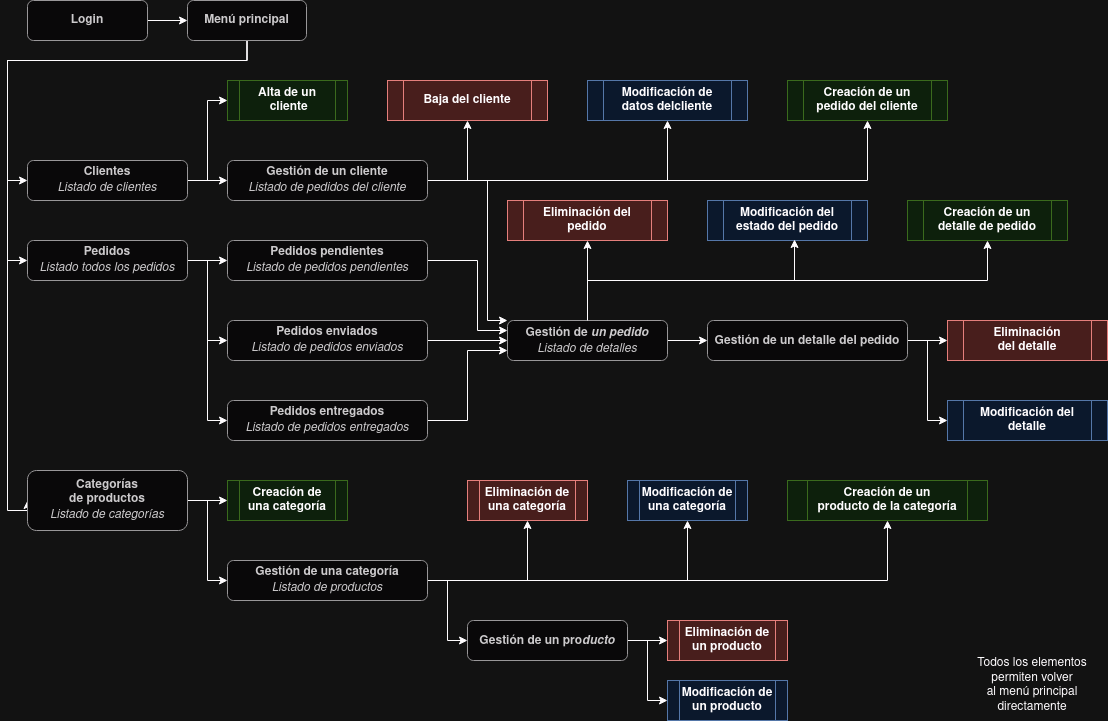

The diagram above was exported from draw.io. Its source (the exported page's mxGraphModel, read from the mxfile embedded in the PNG):
<mxGraphModel dx="1434" dy="757" grid="1" gridSize="10" guides="1" tooltips="1" connect="1" arrows="1" fold="1" page="1" pageScale="1" pageWidth="1169" pageHeight="827" math="0" shadow="0">
  <root>
    <mxCell id="0" />
    <mxCell id="1" parent="0" />
    <mxCell id="jCGIwzGv-dj7CphPZF65-30" style="edgeStyle=orthogonalEdgeStyle;rounded=0;orthogonalLoop=1;jettySize=auto;html=1;exitX=1;exitY=0.5;exitDx=0;exitDy=0;entryX=0;entryY=0.5;entryDx=0;entryDy=0;" parent="1" source="jCGIwzGv-dj7CphPZF65-5" target="jCGIwzGv-dj7CphPZF65-6" edge="1">
      <mxGeometry relative="1" as="geometry" />
    </mxCell>
    <mxCell id="jCGIwzGv-dj7CphPZF65-5" value="&lt;b&gt;Login&lt;/b&gt;" style="rounded=1;whiteSpace=wrap;html=1;fillColor=#f5f5f5;fontColor=#333333;strokeColor=#666666;" parent="1" vertex="1">
      <mxGeometry x="40" y="40" width="120" height="40" as="geometry" />
    </mxCell>
    <mxCell id="jCGIwzGv-dj7CphPZF65-75" style="edgeStyle=orthogonalEdgeStyle;rounded=0;orthogonalLoop=1;jettySize=auto;html=1;exitX=0.5;exitY=1;exitDx=0;exitDy=0;entryX=0;entryY=0.5;entryDx=0;entryDy=0;" parent="1" source="jCGIwzGv-dj7CphPZF65-6" target="jCGIwzGv-dj7CphPZF65-9" edge="1">
      <mxGeometry relative="1" as="geometry">
        <Array as="points">
          <mxPoint x="260" y="100" />
          <mxPoint x="20" y="100" />
          <mxPoint x="20" y="550" />
        </Array>
      </mxGeometry>
    </mxCell>
    <mxCell id="jCGIwzGv-dj7CphPZF65-76" style="edgeStyle=orthogonalEdgeStyle;rounded=0;orthogonalLoop=1;jettySize=auto;html=1;exitX=0.5;exitY=1;exitDx=0;exitDy=0;entryX=0;entryY=0.5;entryDx=0;entryDy=0;" parent="1" source="jCGIwzGv-dj7CphPZF65-6" target="jCGIwzGv-dj7CphPZF65-8" edge="1">
      <mxGeometry relative="1" as="geometry">
        <Array as="points">
          <mxPoint x="260" y="100" />
          <mxPoint x="20" y="100" />
          <mxPoint x="20" y="300" />
        </Array>
      </mxGeometry>
    </mxCell>
    <mxCell id="jCGIwzGv-dj7CphPZF65-77" style="edgeStyle=orthogonalEdgeStyle;rounded=0;orthogonalLoop=1;jettySize=auto;html=1;exitX=0.5;exitY=1;exitDx=0;exitDy=0;entryX=0;entryY=0.5;entryDx=0;entryDy=0;" parent="1" source="jCGIwzGv-dj7CphPZF65-6" target="jCGIwzGv-dj7CphPZF65-7" edge="1">
      <mxGeometry relative="1" as="geometry">
        <Array as="points">
          <mxPoint x="260" y="100" />
          <mxPoint x="20" y="100" />
          <mxPoint x="20" y="220" />
        </Array>
      </mxGeometry>
    </mxCell>
    <mxCell id="jCGIwzGv-dj7CphPZF65-6" value="&lt;div&gt;&lt;b&gt;Menú principal&lt;/b&gt;&lt;/div&gt;" style="rounded=1;whiteSpace=wrap;html=1;fillColor=#f5f5f5;fontColor=#333333;strokeColor=#666666;" parent="1" vertex="1">
      <mxGeometry x="200" y="40" width="119" height="40" as="geometry" />
    </mxCell>
    <mxCell id="jCGIwzGv-dj7CphPZF65-21" style="edgeStyle=orthogonalEdgeStyle;rounded=0;orthogonalLoop=1;jettySize=auto;html=1;exitX=1;exitY=0.5;exitDx=0;exitDy=0;entryX=0;entryY=0.5;entryDx=0;entryDy=0;" parent="1" source="jCGIwzGv-dj7CphPZF65-7" target="jCGIwzGv-dj7CphPZF65-12" edge="1">
      <mxGeometry relative="1" as="geometry" />
    </mxCell>
    <mxCell id="jCGIwzGv-dj7CphPZF65-80" style="edgeStyle=orthogonalEdgeStyle;rounded=0;orthogonalLoop=1;jettySize=auto;html=1;exitX=1;exitY=0.5;exitDx=0;exitDy=0;entryX=0;entryY=0.5;entryDx=0;entryDy=0;" parent="1" source="jCGIwzGv-dj7CphPZF65-7" target="jCGIwzGv-dj7CphPZF65-14" edge="1">
      <mxGeometry relative="1" as="geometry" />
    </mxCell>
    <mxCell id="jCGIwzGv-dj7CphPZF65-7" value="&lt;div&gt;&lt;b&gt;Clientes&lt;/b&gt;&lt;br&gt;&lt;/div&gt;&lt;div&gt;&lt;i&gt;Listado de clientes&lt;/i&gt;&lt;br&gt;&lt;/div&gt;" style="rounded=1;whiteSpace=wrap;html=1;fillColor=#f5f5f5;fontColor=#333333;strokeColor=#666666;" parent="1" vertex="1">
      <mxGeometry x="40" y="200" width="160" height="40" as="geometry" />
    </mxCell>
    <mxCell id="jCGIwzGv-dj7CphPZF65-35" style="edgeStyle=orthogonalEdgeStyle;rounded=0;orthogonalLoop=1;jettySize=auto;html=1;exitX=1;exitY=0.5;exitDx=0;exitDy=0;entryX=0;entryY=0.5;entryDx=0;entryDy=0;" parent="1" source="jCGIwzGv-dj7CphPZF65-8" target="jCGIwzGv-dj7CphPZF65-27" edge="1">
      <mxGeometry relative="1" as="geometry" />
    </mxCell>
    <mxCell id="jCGIwzGv-dj7CphPZF65-36" style="edgeStyle=orthogonalEdgeStyle;rounded=0;orthogonalLoop=1;jettySize=auto;html=1;exitX=1;exitY=0.5;exitDx=0;exitDy=0;entryX=0;entryY=0.5;entryDx=0;entryDy=0;" parent="1" source="jCGIwzGv-dj7CphPZF65-8" target="jCGIwzGv-dj7CphPZF65-28" edge="1">
      <mxGeometry relative="1" as="geometry" />
    </mxCell>
    <mxCell id="jCGIwzGv-dj7CphPZF65-37" style="edgeStyle=orthogonalEdgeStyle;rounded=0;orthogonalLoop=1;jettySize=auto;html=1;exitX=1;exitY=0.5;exitDx=0;exitDy=0;entryX=0;entryY=0.5;entryDx=0;entryDy=0;" parent="1" source="jCGIwzGv-dj7CphPZF65-8" target="jCGIwzGv-dj7CphPZF65-29" edge="1">
      <mxGeometry relative="1" as="geometry" />
    </mxCell>
    <mxCell id="jCGIwzGv-dj7CphPZF65-8" value="&lt;div&gt;&lt;b&gt;Pedidos&lt;/b&gt;&lt;/div&gt;&lt;div&gt;&lt;i&gt;Listado todos los pedidos&lt;/i&gt;&lt;/div&gt;" style="rounded=1;whiteSpace=wrap;html=1;fillColor=#f5f5f5;fontColor=#333333;strokeColor=#666666;" parent="1" vertex="1">
      <mxGeometry x="40" y="280" width="160" height="40" as="geometry" />
    </mxCell>
    <mxCell id="jCGIwzGv-dj7CphPZF65-81" style="edgeStyle=orthogonalEdgeStyle;rounded=0;orthogonalLoop=1;jettySize=auto;html=1;exitX=1;exitY=0.5;exitDx=0;exitDy=0;entryX=0;entryY=0.5;entryDx=0;entryDy=0;" parent="1" source="jCGIwzGv-dj7CphPZF65-9" target="jCGIwzGv-dj7CphPZF65-74" edge="1">
      <mxGeometry relative="1" as="geometry" />
    </mxCell>
    <mxCell id="jCGIwzGv-dj7CphPZF65-85" style="edgeStyle=orthogonalEdgeStyle;rounded=0;orthogonalLoop=1;jettySize=auto;html=1;exitX=1;exitY=0.5;exitDx=0;exitDy=0;entryX=0;entryY=0.5;entryDx=0;entryDy=0;" parent="1" source="jCGIwzGv-dj7CphPZF65-9" target="jCGIwzGv-dj7CphPZF65-78" edge="1">
      <mxGeometry relative="1" as="geometry" />
    </mxCell>
    <mxCell id="jCGIwzGv-dj7CphPZF65-9" value="&lt;div&gt;&lt;b&gt;Categorías&lt;/b&gt;&lt;/div&gt;&lt;div&gt;&lt;b&gt;de productos&lt;/b&gt;&lt;/div&gt;&lt;div&gt;&lt;div&gt;&lt;i&gt;Listado de categorías&lt;br&gt;&lt;/i&gt;&lt;/div&gt;&lt;/div&gt;" style="rounded=1;whiteSpace=wrap;html=1;fillColor=#f5f5f5;fontColor=#333333;strokeColor=#666666;" parent="1" vertex="1">
      <mxGeometry x="40" y="510" width="160" height="60" as="geometry" />
    </mxCell>
    <mxCell id="jCGIwzGv-dj7CphPZF65-61" style="edgeStyle=orthogonalEdgeStyle;rounded=0;orthogonalLoop=1;jettySize=auto;html=1;exitX=1;exitY=0.5;exitDx=0;exitDy=0;entryX=0;entryY=0;entryDx=0;entryDy=0;" parent="1" source="jCGIwzGv-dj7CphPZF65-12" target="jCGIwzGv-dj7CphPZF65-18" edge="1">
      <mxGeometry relative="1" as="geometry">
        <Array as="points">
          <mxPoint x="500" y="220" />
          <mxPoint x="500" y="360" />
        </Array>
      </mxGeometry>
    </mxCell>
    <mxCell id="jCGIwzGv-dj7CphPZF65-88" style="edgeStyle=orthogonalEdgeStyle;rounded=0;orthogonalLoop=1;jettySize=auto;html=1;exitX=1;exitY=0.5;exitDx=0;exitDy=0;entryX=0.5;entryY=1;entryDx=0;entryDy=0;" parent="1" source="jCGIwzGv-dj7CphPZF65-12" target="jCGIwzGv-dj7CphPZF65-16" edge="1">
      <mxGeometry relative="1" as="geometry" />
    </mxCell>
    <mxCell id="jCGIwzGv-dj7CphPZF65-89" style="edgeStyle=orthogonalEdgeStyle;rounded=0;orthogonalLoop=1;jettySize=auto;html=1;exitX=1;exitY=0.5;exitDx=0;exitDy=0;" parent="1" source="jCGIwzGv-dj7CphPZF65-12" target="jCGIwzGv-dj7CphPZF65-43" edge="1">
      <mxGeometry relative="1" as="geometry" />
    </mxCell>
    <mxCell id="jCGIwzGv-dj7CphPZF65-90" style="edgeStyle=orthogonalEdgeStyle;rounded=0;orthogonalLoop=1;jettySize=auto;html=1;exitX=1;exitY=0.5;exitDx=0;exitDy=0;" parent="1" source="jCGIwzGv-dj7CphPZF65-12" target="jCGIwzGv-dj7CphPZF65-15" edge="1">
      <mxGeometry relative="1" as="geometry" />
    </mxCell>
    <mxCell id="jCGIwzGv-dj7CphPZF65-12" value="&lt;div&gt;&lt;b&gt;Gestión de un cliente&lt;/b&gt;&lt;/div&gt;&lt;div&gt;&lt;i&gt;Listado de pedidos&lt;/i&gt;&lt;i&gt; del cliente&lt;br&gt;&lt;/i&gt;&lt;/div&gt;" style="rounded=1;whiteSpace=wrap;html=1;fillColor=#f5f5f5;fontColor=#333333;strokeColor=#666666;" parent="1" vertex="1">
      <mxGeometry x="240" y="200" width="200" height="40" as="geometry" />
    </mxCell>
    <mxCell id="jCGIwzGv-dj7CphPZF65-14" value="&lt;div&gt;&lt;b&gt;Alta de un&lt;/b&gt;&lt;/div&gt;&lt;div&gt;&lt;b&gt;&amp;nbsp;cliente&lt;/b&gt;&lt;/div&gt;" style="shape=process;whiteSpace=wrap;html=1;backgroundOutline=1;fillColor=#d5e8d4;strokeColor=#82b366;" parent="1" vertex="1">
      <mxGeometry x="240" y="120" width="120" height="40" as="geometry" />
    </mxCell>
    <mxCell id="jCGIwzGv-dj7CphPZF65-15" value="&lt;div&gt;&lt;b&gt;Creación de un &lt;br&gt;&lt;/b&gt;&lt;/div&gt;&lt;div&gt;&lt;b&gt;pedido del cliente&lt;br&gt;&lt;/b&gt;&lt;/div&gt;" style="shape=process;whiteSpace=wrap;html=1;backgroundOutline=1;fillColor=#d5e8d4;strokeColor=#82b366;" parent="1" vertex="1">
      <mxGeometry x="800" y="120" width="160" height="40" as="geometry" />
    </mxCell>
    <mxCell id="jCGIwzGv-dj7CphPZF65-16" value="&lt;b&gt;Baja del cliente&lt;/b&gt;" style="shape=process;whiteSpace=wrap;html=1;backgroundOutline=1;fillColor=#f8cecc;strokeColor=#b85450;" parent="1" vertex="1">
      <mxGeometry x="400" y="120" width="160" height="40" as="geometry" />
    </mxCell>
    <mxCell id="jCGIwzGv-dj7CphPZF65-46" style="edgeStyle=orthogonalEdgeStyle;rounded=0;orthogonalLoop=1;jettySize=auto;html=1;exitX=0.5;exitY=0;exitDx=0;exitDy=0;entryX=0.5;entryY=1;entryDx=0;entryDy=0;" parent="1" source="jCGIwzGv-dj7CphPZF65-18" target="jCGIwzGv-dj7CphPZF65-45" edge="1">
      <mxGeometry relative="1" as="geometry" />
    </mxCell>
    <mxCell id="jCGIwzGv-dj7CphPZF65-49" style="edgeStyle=orthogonalEdgeStyle;rounded=0;orthogonalLoop=1;jettySize=auto;html=1;exitX=0.5;exitY=0;exitDx=0;exitDy=0;entryX=0.5;entryY=1;entryDx=0;entryDy=0;" parent="1" source="jCGIwzGv-dj7CphPZF65-18" target="jCGIwzGv-dj7CphPZF65-42" edge="1">
      <mxGeometry relative="1" as="geometry" />
    </mxCell>
    <mxCell id="jCGIwzGv-dj7CphPZF65-69" style="edgeStyle=orthogonalEdgeStyle;rounded=0;orthogonalLoop=1;jettySize=auto;html=1;exitX=1;exitY=0.5;exitDx=0;exitDy=0;entryX=0;entryY=0.5;entryDx=0;entryDy=0;" parent="1" source="jCGIwzGv-dj7CphPZF65-18" target="jCGIwzGv-dj7CphPZF65-68" edge="1">
      <mxGeometry relative="1" as="geometry" />
    </mxCell>
    <mxCell id="jCGIwzGv-dj7CphPZF65-18" value="&lt;div&gt;&lt;b&gt;Gestión de&lt;i&gt; un pedido&lt;/i&gt;&lt;/b&gt;&lt;/div&gt;&lt;div&gt;&lt;i&gt;Listado de detalles&lt;/i&gt;&lt;b&gt;&lt;i&gt;&lt;br&gt;&lt;/i&gt;&lt;/b&gt;&lt;/div&gt;" style="rounded=1;whiteSpace=wrap;html=1;fillColor=#f5f5f5;fontColor=#333333;strokeColor=#666666;" parent="1" vertex="1">
      <mxGeometry x="520" y="360" width="160" height="40" as="geometry" />
    </mxCell>
    <mxCell id="jCGIwzGv-dj7CphPZF65-65" style="edgeStyle=orthogonalEdgeStyle;rounded=0;orthogonalLoop=1;jettySize=auto;html=1;exitX=1;exitY=0.5;exitDx=0;exitDy=0;entryX=0;entryY=0.25;entryDx=0;entryDy=0;" parent="1" source="jCGIwzGv-dj7CphPZF65-27" target="jCGIwzGv-dj7CphPZF65-18" edge="1">
      <mxGeometry relative="1" as="geometry">
        <Array as="points">
          <mxPoint x="490" y="300" />
          <mxPoint x="490" y="370" />
        </Array>
      </mxGeometry>
    </mxCell>
    <mxCell id="jCGIwzGv-dj7CphPZF65-27" value="&lt;div&gt;&lt;b&gt;Pedidos pendientes&lt;br&gt;&lt;/b&gt;&lt;/div&gt;&lt;div&gt;&lt;div&gt;&lt;i&gt;Listado de pedidos pendientes&lt;br&gt;&lt;/i&gt;&lt;/div&gt;&lt;/div&gt;" style="rounded=1;whiteSpace=wrap;html=1;fillColor=#f5f5f5;fontColor=#333333;strokeColor=#666666;" parent="1" vertex="1">
      <mxGeometry x="240" y="280" width="200" height="40" as="geometry" />
    </mxCell>
    <mxCell id="jCGIwzGv-dj7CphPZF65-66" style="edgeStyle=orthogonalEdgeStyle;rounded=0;orthogonalLoop=1;jettySize=auto;html=1;exitX=1;exitY=0.5;exitDx=0;exitDy=0;entryX=0;entryY=0.5;entryDx=0;entryDy=0;" parent="1" source="jCGIwzGv-dj7CphPZF65-28" target="jCGIwzGv-dj7CphPZF65-18" edge="1">
      <mxGeometry relative="1" as="geometry" />
    </mxCell>
    <mxCell id="jCGIwzGv-dj7CphPZF65-28" value="&lt;div&gt;&lt;b&gt;Pedidos enviados&lt;br&gt;&lt;/b&gt;&lt;/div&gt;&lt;div&gt;&lt;div&gt;&lt;i&gt;Listado de pedidos enviados&lt;br&gt;&lt;/i&gt;&lt;/div&gt;&lt;/div&gt;" style="rounded=1;whiteSpace=wrap;html=1;fillColor=#f5f5f5;fontColor=#333333;strokeColor=#666666;" parent="1" vertex="1">
      <mxGeometry x="240" y="360" width="200" height="40" as="geometry" />
    </mxCell>
    <mxCell id="jCGIwzGv-dj7CphPZF65-67" style="edgeStyle=orthogonalEdgeStyle;rounded=0;orthogonalLoop=1;jettySize=auto;html=1;exitX=1;exitY=0.5;exitDx=0;exitDy=0;entryX=0;entryY=0.75;entryDx=0;entryDy=0;" parent="1" source="jCGIwzGv-dj7CphPZF65-29" target="jCGIwzGv-dj7CphPZF65-18" edge="1">
      <mxGeometry relative="1" as="geometry" />
    </mxCell>
    <mxCell id="jCGIwzGv-dj7CphPZF65-29" value="&lt;div&gt;&lt;b&gt;Pedidos entregados&lt;br&gt;&lt;/b&gt;&lt;/div&gt;&lt;div&gt;&lt;div&gt;&lt;i&gt;Listado de pedidos entregados&lt;br&gt;&lt;/i&gt;&lt;/div&gt;&lt;/div&gt;" style="rounded=1;whiteSpace=wrap;html=1;fillColor=#f5f5f5;fontColor=#333333;strokeColor=#666666;" parent="1" vertex="1">
      <mxGeometry x="240" y="440" width="200" height="40" as="geometry" />
    </mxCell>
    <mxCell id="jCGIwzGv-dj7CphPZF65-42" value="&lt;div&gt;&lt;b&gt;Creación de un &lt;br&gt;&lt;/b&gt;&lt;/div&gt;&lt;div&gt;&lt;b&gt;detalle de pedido&lt;br&gt;&lt;/b&gt;&lt;/div&gt;" style="shape=process;whiteSpace=wrap;html=1;backgroundOutline=1;fillColor=#d5e8d4;strokeColor=#82b366;" parent="1" vertex="1">
      <mxGeometry x="920" y="240" width="160" height="40" as="geometry" />
    </mxCell>
    <mxCell id="jCGIwzGv-dj7CphPZF65-43" value="&lt;div&gt;&lt;b&gt;Modificación de&lt;/b&gt;&lt;/div&gt;&lt;div&gt;&lt;b&gt;datos delcliente&lt;br&gt;&lt;/b&gt;&lt;/div&gt;" style="shape=process;whiteSpace=wrap;html=1;backgroundOutline=1;fillColor=#dae8fc;strokeColor=#6c8ebf;" parent="1" vertex="1">
      <mxGeometry x="600" y="120" width="160" height="40" as="geometry" />
    </mxCell>
    <mxCell id="jCGIwzGv-dj7CphPZF65-45" value="&lt;b&gt;Eliminación del pedido&lt;br&gt;&lt;/b&gt;" style="shape=process;whiteSpace=wrap;html=1;backgroundOutline=1;fillColor=#f8cecc;strokeColor=#b85450;" parent="1" vertex="1">
      <mxGeometry x="520" y="240" width="160" height="40" as="geometry" />
    </mxCell>
    <mxCell id="jCGIwzGv-dj7CphPZF65-47" value="&lt;div&gt;&lt;b&gt;Modificación del&lt;/b&gt;&lt;/div&gt;&lt;div&gt;&lt;b&gt;estado del pedido&lt;br&gt;&lt;/b&gt;&lt;/div&gt;" style="shape=process;whiteSpace=wrap;html=1;backgroundOutline=1;fillColor=#dae8fc;strokeColor=#6c8ebf;" parent="1" vertex="1">
      <mxGeometry x="720" y="240" width="160" height="40" as="geometry" />
    </mxCell>
    <mxCell id="jCGIwzGv-dj7CphPZF65-48" style="edgeStyle=orthogonalEdgeStyle;rounded=0;orthogonalLoop=1;jettySize=auto;html=1;exitX=0.5;exitY=0;exitDx=0;exitDy=0;entryX=0.544;entryY=0.975;entryDx=0;entryDy=0;entryPerimeter=0;" parent="1" source="jCGIwzGv-dj7CphPZF65-18" target="jCGIwzGv-dj7CphPZF65-47" edge="1">
      <mxGeometry relative="1" as="geometry" />
    </mxCell>
    <mxCell id="jCGIwzGv-dj7CphPZF65-71" style="edgeStyle=orthogonalEdgeStyle;rounded=0;orthogonalLoop=1;jettySize=auto;html=1;exitX=1;exitY=0.5;exitDx=0;exitDy=0;entryX=0;entryY=0.5;entryDx=0;entryDy=0;" parent="1" source="jCGIwzGv-dj7CphPZF65-68" target="jCGIwzGv-dj7CphPZF65-70" edge="1">
      <mxGeometry relative="1" as="geometry" />
    </mxCell>
    <mxCell id="jCGIwzGv-dj7CphPZF65-73" style="edgeStyle=orthogonalEdgeStyle;rounded=0;orthogonalLoop=1;jettySize=auto;html=1;exitX=1;exitY=0.5;exitDx=0;exitDy=0;entryX=0;entryY=0.5;entryDx=0;entryDy=0;" parent="1" source="jCGIwzGv-dj7CphPZF65-68" target="jCGIwzGv-dj7CphPZF65-72" edge="1">
      <mxGeometry relative="1" as="geometry" />
    </mxCell>
    <mxCell id="jCGIwzGv-dj7CphPZF65-68" value="&lt;div&gt;&lt;b&gt;Gestión de un detalle del pedido&lt;/b&gt;&lt;i&gt;&lt;br&gt;&lt;/i&gt;&lt;/div&gt;" style="rounded=1;whiteSpace=wrap;html=1;fillColor=#f5f5f5;fontColor=#333333;strokeColor=#666666;" parent="1" vertex="1">
      <mxGeometry x="720" y="360" width="200" height="40" as="geometry" />
    </mxCell>
    <mxCell id="jCGIwzGv-dj7CphPZF65-70" value="&lt;div&gt;&lt;b&gt;Eliminación&lt;/b&gt;&lt;/div&gt;&lt;div&gt;&lt;b&gt;del detalle&lt;/b&gt;&lt;/div&gt;" style="shape=process;whiteSpace=wrap;html=1;backgroundOutline=1;fillColor=#f8cecc;strokeColor=#b85450;" parent="1" vertex="1">
      <mxGeometry x="960" y="360" width="160" height="40" as="geometry" />
    </mxCell>
    <mxCell id="jCGIwzGv-dj7CphPZF65-72" value="&lt;div&gt;&lt;b&gt;Modificación del&lt;/b&gt;&lt;/div&gt;&lt;div&gt;&lt;b&gt;detalle&lt;/b&gt;&lt;/div&gt;" style="shape=process;whiteSpace=wrap;html=1;backgroundOutline=1;fillColor=#dae8fc;strokeColor=#6c8ebf;" parent="1" vertex="1">
      <mxGeometry x="960" y="440" width="160" height="40" as="geometry" />
    </mxCell>
    <mxCell id="jCGIwzGv-dj7CphPZF65-74" value="&lt;div&gt;&lt;b&gt;Creación de&lt;/b&gt;&lt;/div&gt;&lt;div&gt;&lt;b&gt;una categoría&lt;/b&gt;&lt;/div&gt;" style="shape=process;whiteSpace=wrap;html=1;backgroundOutline=1;fillColor=#d5e8d4;strokeColor=#82b366;" parent="1" vertex="1">
      <mxGeometry x="240" y="520" width="120" height="40" as="geometry" />
    </mxCell>
    <mxCell id="jCGIwzGv-dj7CphPZF65-93" style="edgeStyle=orthogonalEdgeStyle;rounded=0;orthogonalLoop=1;jettySize=auto;html=1;exitX=1;exitY=0.5;exitDx=0;exitDy=0;entryX=0;entryY=0.5;entryDx=0;entryDy=0;" parent="1" source="jCGIwzGv-dj7CphPZF65-78" target="jCGIwzGv-dj7CphPZF65-86" edge="1">
      <mxGeometry relative="1" as="geometry" />
    </mxCell>
    <mxCell id="jCGIwzGv-dj7CphPZF65-95" style="edgeStyle=orthogonalEdgeStyle;rounded=0;orthogonalLoop=1;jettySize=auto;html=1;exitX=1;exitY=0.5;exitDx=0;exitDy=0;entryX=0.5;entryY=1;entryDx=0;entryDy=0;" parent="1" source="jCGIwzGv-dj7CphPZF65-78" target="jCGIwzGv-dj7CphPZF65-84" edge="1">
      <mxGeometry relative="1" as="geometry" />
    </mxCell>
    <mxCell id="jCGIwzGv-dj7CphPZF65-96" style="edgeStyle=orthogonalEdgeStyle;rounded=0;orthogonalLoop=1;jettySize=auto;html=1;exitX=1;exitY=0.5;exitDx=0;exitDy=0;entryX=0.5;entryY=1;entryDx=0;entryDy=0;" parent="1" source="jCGIwzGv-dj7CphPZF65-78" target="jCGIwzGv-dj7CphPZF65-82" edge="1">
      <mxGeometry relative="1" as="geometry" />
    </mxCell>
    <mxCell id="jCGIwzGv-dj7CphPZF65-102" style="edgeStyle=orthogonalEdgeStyle;rounded=0;orthogonalLoop=1;jettySize=auto;html=1;exitX=1;exitY=0.5;exitDx=0;exitDy=0;entryX=0.5;entryY=1;entryDx=0;entryDy=0;" parent="1" source="jCGIwzGv-dj7CphPZF65-78" target="jCGIwzGv-dj7CphPZF65-83" edge="1">
      <mxGeometry relative="1" as="geometry" />
    </mxCell>
    <mxCell id="jCGIwzGv-dj7CphPZF65-78" value="&lt;div&gt;&lt;b&gt;Gestión de una categoría&lt;/b&gt;&lt;/div&gt;&lt;div&gt;&lt;i&gt;Listado de productos&lt;/i&gt;&lt;i&gt;&lt;br&gt;&lt;/i&gt;&lt;/div&gt;" style="rounded=1;whiteSpace=wrap;html=1;fillColor=#f5f5f5;fontColor=#333333;strokeColor=#666666;" parent="1" vertex="1">
      <mxGeometry x="240" y="600" width="200" height="40" as="geometry" />
    </mxCell>
    <mxCell id="jCGIwzGv-dj7CphPZF65-82" value="&lt;div&gt;&lt;b&gt;Creación de un &lt;br&gt;&lt;/b&gt;&lt;/div&gt;&lt;div&gt;&lt;b&gt;producto de la categoría&lt;br&gt;&lt;/b&gt;&lt;/div&gt;" style="shape=process;whiteSpace=wrap;html=1;backgroundOutline=1;fillColor=#d5e8d4;strokeColor=#82b366;" parent="1" vertex="1">
      <mxGeometry x="800" y="520" width="200" height="40" as="geometry" />
    </mxCell>
    <mxCell id="jCGIwzGv-dj7CphPZF65-83" value="&lt;b&gt;Eliminación de una categoría&lt;br&gt;&lt;/b&gt;" style="shape=process;whiteSpace=wrap;html=1;backgroundOutline=1;fillColor=#f8cecc;strokeColor=#b85450;" parent="1" vertex="1">
      <mxGeometry x="480" y="520" width="120" height="40" as="geometry" />
    </mxCell>
    <mxCell id="jCGIwzGv-dj7CphPZF65-84" value="&lt;div&gt;&lt;b&gt;Modificación de&lt;/b&gt;&lt;/div&gt;&lt;div&gt;&lt;b&gt;una categoría&lt;br&gt;&lt;/b&gt;&lt;/div&gt;" style="shape=process;whiteSpace=wrap;html=1;backgroundOutline=1;fillColor=#dae8fc;strokeColor=#6c8ebf;" parent="1" vertex="1">
      <mxGeometry x="640" y="520" width="120" height="40" as="geometry" />
    </mxCell>
    <mxCell id="jCGIwzGv-dj7CphPZF65-100" style="edgeStyle=orthogonalEdgeStyle;rounded=0;orthogonalLoop=1;jettySize=auto;html=1;exitX=1;exitY=0.5;exitDx=0;exitDy=0;entryX=0;entryY=0.5;entryDx=0;entryDy=0;" parent="1" source="jCGIwzGv-dj7CphPZF65-86" target="jCGIwzGv-dj7CphPZF65-98" edge="1">
      <mxGeometry relative="1" as="geometry" />
    </mxCell>
    <mxCell id="jCGIwzGv-dj7CphPZF65-101" style="edgeStyle=orthogonalEdgeStyle;rounded=0;orthogonalLoop=1;jettySize=auto;html=1;exitX=1;exitY=0.5;exitDx=0;exitDy=0;entryX=0;entryY=0.5;entryDx=0;entryDy=0;" parent="1" source="jCGIwzGv-dj7CphPZF65-86" target="jCGIwzGv-dj7CphPZF65-99" edge="1">
      <mxGeometry relative="1" as="geometry" />
    </mxCell>
    <mxCell id="jCGIwzGv-dj7CphPZF65-86" value="&lt;div&gt;&lt;b&gt;Gestión de un pro&lt;i&gt;ducto&lt;/i&gt;&lt;/b&gt;&lt;/div&gt;" style="rounded=1;whiteSpace=wrap;html=1;fillColor=#f5f5f5;fontColor=#333333;strokeColor=#666666;" parent="1" vertex="1">
      <mxGeometry x="480" y="660" width="160" height="40" as="geometry" />
    </mxCell>
    <mxCell id="jCGIwzGv-dj7CphPZF65-98" value="&lt;b&gt;Eliminación de un producto&lt;br&gt;&lt;/b&gt;" style="shape=process;whiteSpace=wrap;html=1;backgroundOutline=1;fillColor=#f8cecc;strokeColor=#b85450;" parent="1" vertex="1">
      <mxGeometry x="680" y="660" width="120" height="40" as="geometry" />
    </mxCell>
    <mxCell id="jCGIwzGv-dj7CphPZF65-99" value="&lt;div&gt;&lt;b&gt;Modificación de&lt;/b&gt;&lt;/div&gt;&lt;div&gt;&lt;b&gt;un producto&lt;br&gt;&lt;/b&gt;&lt;/div&gt;" style="shape=process;whiteSpace=wrap;html=1;backgroundOutline=1;fillColor=#dae8fc;strokeColor=#6c8ebf;" parent="1" vertex="1">
      <mxGeometry x="680" y="720" width="120" height="40" as="geometry" />
    </mxCell>
    <mxCell id="jCGIwzGv-dj7CphPZF65-104" value="&lt;div&gt;Todos los elementos permiten volver&lt;/div&gt;&lt;div&gt;al menú principal directamente&lt;br&gt;&lt;/div&gt;" style="text;html=1;align=center;verticalAlign=middle;whiteSpace=wrap;rounded=0;" parent="1" vertex="1">
      <mxGeometry x="980" y="700" width="130" height="50" as="geometry" />
    </mxCell>
  </root>
</mxGraphModel>